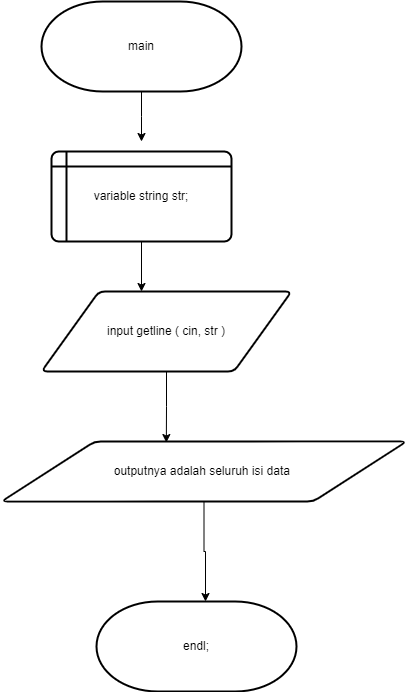

The diagram above was exported from draw.io. Its source (the exported page's mxGraphModel, read from the mxfile embedded in the PNG):
<mxGraphModel dx="1120" dy="446" grid="1" gridSize="10" guides="1" tooltips="1" connect="1" arrows="1" fold="1" page="1" pageScale="1" pageWidth="850" pageHeight="1100" math="0" shadow="0">
  <root>
    <mxCell id="0" />
    <mxCell id="1" parent="0" />
    <mxCell id="eg3sFzTSO4HXIg2no1VR-4" style="edgeStyle=orthogonalEdgeStyle;rounded=0;orthogonalLoop=1;jettySize=auto;html=1;exitX=0.5;exitY=1;exitDx=0;exitDy=0;exitPerimeter=0;" parent="1" source="eg3sFzTSO4HXIg2no1VR-2" edge="1">
      <mxGeometry relative="1" as="geometry">
        <mxPoint x="470" y="150" as="targetPoint" />
      </mxGeometry>
    </mxCell>
    <mxCell id="eg3sFzTSO4HXIg2no1VR-2" value="main" style="strokeWidth=2;html=1;shape=mxgraph.flowchart.terminator;whiteSpace=wrap;" parent="1" vertex="1">
      <mxGeometry x="370" y="10" width="200" height="90" as="geometry" />
    </mxCell>
    <mxCell id="eg3sFzTSO4HXIg2no1VR-5" value="variable string str;" style="shape=internalStorage;whiteSpace=wrap;html=1;dx=15;dy=15;rounded=1;arcSize=8;strokeWidth=2;" parent="1" vertex="1">
      <mxGeometry x="380" y="160" width="180" height="90" as="geometry" />
    </mxCell>
    <mxCell id="eg3sFzTSO4HXIg2no1VR-7" value="input getline ( cin, str )" style="shape=parallelogram;html=1;strokeWidth=2;perimeter=parallelogramPerimeter;whiteSpace=wrap;rounded=1;arcSize=12;size=0.23;" parent="1" vertex="1">
      <mxGeometry x="370" y="300" width="250" height="80" as="geometry" />
    </mxCell>
    <mxCell id="eg3sFzTSO4HXIg2no1VR-9" value="outputnya adalah seluruh isi data&amp;nbsp;" style="shape=parallelogram;html=1;strokeWidth=2;perimeter=parallelogramPerimeter;whiteSpace=wrap;rounded=1;arcSize=12;size=0.23;" parent="1" vertex="1">
      <mxGeometry x="330" y="450" width="405" height="60" as="geometry" />
    </mxCell>
    <mxCell id="eg3sFzTSO4HXIg2no1VR-12" value="endl;" style="strokeWidth=2;html=1;shape=mxgraph.flowchart.terminator;whiteSpace=wrap;" parent="1" vertex="1">
      <mxGeometry x="425" y="610" width="200" height="90" as="geometry" />
    </mxCell>
    <mxCell id="duKzKBo021Akthu_dEDg-3" style="edgeStyle=orthogonalEdgeStyle;rounded=0;orthogonalLoop=1;jettySize=auto;html=1;exitX=0.5;exitY=1;exitDx=0;exitDy=0;entryX=0.4;entryY=0;entryDx=0;entryDy=0;entryPerimeter=0;" edge="1" parent="1" source="eg3sFzTSO4HXIg2no1VR-5" target="eg3sFzTSO4HXIg2no1VR-7">
      <mxGeometry relative="1" as="geometry" />
    </mxCell>
    <mxCell id="duKzKBo021Akthu_dEDg-4" style="edgeStyle=orthogonalEdgeStyle;rounded=0;orthogonalLoop=1;jettySize=auto;html=1;entryX=0.407;entryY=0.017;entryDx=0;entryDy=0;entryPerimeter=0;" edge="1" parent="1" source="eg3sFzTSO4HXIg2no1VR-7" target="eg3sFzTSO4HXIg2no1VR-9">
      <mxGeometry relative="1" as="geometry" />
    </mxCell>
    <mxCell id="duKzKBo021Akthu_dEDg-8" style="edgeStyle=orthogonalEdgeStyle;rounded=0;orthogonalLoop=1;jettySize=auto;html=1;exitX=0.5;exitY=1;exitDx=0;exitDy=0;entryX=0.545;entryY=0;entryDx=0;entryDy=0;entryPerimeter=0;" edge="1" parent="1" source="eg3sFzTSO4HXIg2no1VR-9" target="eg3sFzTSO4HXIg2no1VR-12">
      <mxGeometry relative="1" as="geometry" />
    </mxCell>
  </root>
</mxGraphModel>